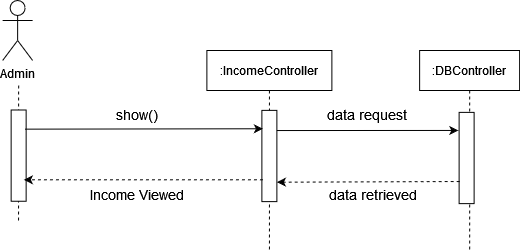

The diagram above was exported from draw.io. Its source (the exported page's mxGraphModel, read from the mxfile embedded in the PNG):
<mxGraphModel dx="868" dy="440" grid="1" gridSize="10" guides="1" tooltips="1" connect="1" arrows="1" fold="1" page="1" pageScale="1" pageWidth="850" pageHeight="1100" math="0" shadow="0">
  <root>
    <mxCell id="0" />
    <mxCell id="1" parent="0" />
    <mxCell id="Td2ku4V8jNkps6xAQcZh-94" value="Admin" style="shape=umlActor;verticalLabelPosition=bottom;verticalAlign=top;html=1;outlineConnect=0;" vertex="1" parent="1">
      <mxGeometry x="180.13" y="90" width="30" height="60" as="geometry" />
    </mxCell>
    <mxCell id="Td2ku4V8jNkps6xAQcZh-96" value=":IncomeController" style="shape=umlLifeline;perimeter=lifelinePerimeter;container=1;collapsible=0;recursiveResize=0;rounded=0;shadow=0;strokeWidth=1;" vertex="1" parent="1">
      <mxGeometry x="384.38" y="140" width="125" height="200" as="geometry" />
    </mxCell>
    <mxCell id="Td2ku4V8jNkps6xAQcZh-101" value=":DBController" style="shape=umlLifeline;perimeter=lifelinePerimeter;container=1;collapsible=0;recursiveResize=0;rounded=0;shadow=0;strokeWidth=1;" vertex="1" parent="1">
      <mxGeometry x="597.13" y="140" width="100" height="200" as="geometry" />
    </mxCell>
    <mxCell id="Td2ku4V8jNkps6xAQcZh-146" value="" style="rounded=0;whiteSpace=wrap;html=1;rotation=90;" vertex="1" parent="1">
      <mxGeometry x="401.25" y="238" width="91.25" height="15" as="geometry" />
    </mxCell>
    <mxCell id="Td2ku4V8jNkps6xAQcZh-147" value="" style="endArrow=none;dashed=1;html=1;entryX=1;entryY=0.5;entryDx=0;entryDy=0;startArrow=none;" edge="1" parent="1">
      <mxGeometry width="50" height="50" relative="1" as="geometry">
        <mxPoint x="196" y="310" as="sourcePoint" />
        <mxPoint x="196.13000000000034" y="174.4999999999999" as="targetPoint" />
      </mxGeometry>
    </mxCell>
    <mxCell id="Td2ku4V8jNkps6xAQcZh-148" value="" style="rounded=0;whiteSpace=wrap;html=1;rotation=90;" vertex="1" parent="1">
      <mxGeometry x="598.4999999999999" y="240" width="91.25" height="15" as="geometry" />
    </mxCell>
    <mxCell id="Td2ku4V8jNkps6xAQcZh-149" value="&lt;div&gt;&lt;font style=&quot;font-size: 14px&quot;&gt;show()&lt;/font&gt;&lt;/div&gt;" style="text;html=1;strokeColor=none;fillColor=none;align=center;verticalAlign=middle;whiteSpace=wrap;rounded=0;" vertex="1" parent="1">
      <mxGeometry x="295.13" y="194" width="40" height="20" as="geometry" />
    </mxCell>
    <mxCell id="Td2ku4V8jNkps6xAQcZh-150" value="&lt;font style=&quot;font-size: 14px&quot;&gt;Income Viewed&lt;/font&gt;" style="text;html=1;strokeColor=none;fillColor=none;align=center;verticalAlign=middle;whiteSpace=wrap;rounded=0;" vertex="1" parent="1">
      <mxGeometry x="230.13" y="274" width="170" height="20" as="geometry" />
    </mxCell>
    <mxCell id="Td2ku4V8jNkps6xAQcZh-151" value="&lt;div&gt;&lt;font style=&quot;font-size: 14px&quot;&gt;data request&lt;/font&gt;&lt;/div&gt;" style="text;html=1;strokeColor=none;fillColor=none;align=center;verticalAlign=middle;whiteSpace=wrap;rounded=0;" vertex="1" parent="1">
      <mxGeometry x="468.63" y="194" width="150.5" height="20" as="geometry" />
    </mxCell>
    <mxCell id="Td2ku4V8jNkps6xAQcZh-152" value="" style="rounded=0;whiteSpace=wrap;html=1;rotation=90;" vertex="1" parent="1">
      <mxGeometry x="150.5100000000001" y="237.63" width="91.25" height="15" as="geometry" />
    </mxCell>
    <mxCell id="Td2ku4V8jNkps6xAQcZh-153" value="" style="endArrow=classic;html=1;exitX=0.155;exitY=0.283;exitDx=0;exitDy=0;exitPerimeter=0;" edge="1" parent="1">
      <mxGeometry width="50" height="50" relative="1" as="geometry">
        <mxPoint x="202.38499999999976" y="218.65250000000003" as="sourcePoint" />
        <mxPoint x="440.3799999999999" y="218.26" as="targetPoint" />
      </mxGeometry>
    </mxCell>
    <mxCell id="Td2ku4V8jNkps6xAQcZh-154" value="" style="endArrow=classic;html=1;dashed=1;entryX=0.447;entryY=0.283;entryDx=0;entryDy=0;entryPerimeter=0;" edge="1" parent="1">
      <mxGeometry width="50" height="50" relative="1" as="geometry">
        <mxPoint x="440.3799999999999" y="269.26" as="sourcePoint" />
        <mxPoint x="201.38499999999976" y="269.31449999999995" as="targetPoint" />
      </mxGeometry>
    </mxCell>
    <mxCell id="Td2ku4V8jNkps6xAQcZh-155" value="" style="endArrow=classic;html=1;rounded=0;entryX=0.198;entryY=1.054;entryDx=0;entryDy=0;entryPerimeter=0;exitX=0.221;exitY=0.003;exitDx=0;exitDy=0;exitPerimeter=0;" edge="1" parent="1" target="Td2ku4V8jNkps6xAQcZh-148" source="Td2ku4V8jNkps6xAQcZh-146">
      <mxGeometry width="50" height="50" relative="1" as="geometry">
        <mxPoint x="450" y="220" as="sourcePoint" />
        <mxPoint x="632.13" y="219.26" as="targetPoint" />
      </mxGeometry>
    </mxCell>
    <mxCell id="Td2ku4V8jNkps6xAQcZh-156" value="" style="endArrow=classic;html=1;dashed=1;entryX=0.447;entryY=0.283;entryDx=0;entryDy=0;entryPerimeter=0;exitX=0.864;exitY=1.026;exitDx=0;exitDy=0;exitPerimeter=0;" edge="1" parent="1">
      <mxGeometry width="50" height="50" relative="1" as="geometry">
        <mxPoint x="637.1300000000001" y="271.01" as="sourcePoint" />
        <mxPoint x="454.395" y="271.67449999999985" as="targetPoint" />
      </mxGeometry>
    </mxCell>
    <mxCell id="Td2ku4V8jNkps6xAQcZh-157" value="&lt;div&gt;&lt;font style=&quot;font-size: 14px&quot;&gt;data retrieved&lt;br&gt;&lt;/font&gt;&lt;/div&gt;" style="text;html=1;strokeColor=none;fillColor=none;align=center;verticalAlign=middle;whiteSpace=wrap;rounded=0;" vertex="1" parent="1">
      <mxGeometry x="484.38" y="274" width="134.75" height="20" as="geometry" />
    </mxCell>
  </root>
</mxGraphModel>